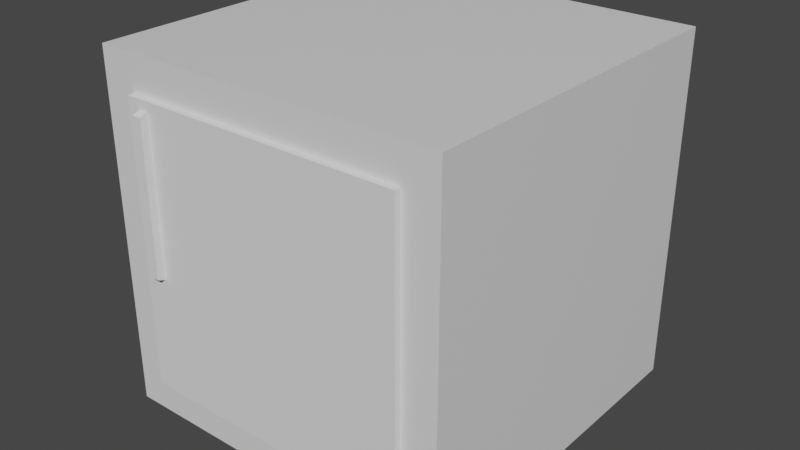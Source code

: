 # Source: minifridge.blend  (saved by Blender 2.91.10; exported with 4.5.12 LTS)
import bpy
from mathutils import Matrix  # noqa: F401  (used for matrix-valued properties, if any)

bpy.ops.wm.read_factory_settings(use_empty=True)
scene = bpy.context.scene
scene.name = 'Scene'

# ---- collections
col_collection = bpy.data.collections.new('Collection'); scene.collection.children.link(col_collection)

# ---- materials (node trees are filled in below, after node groups)
mat_material = bpy.data.materials.new('Material')
mat_material.alpha_threshold = 0.0
mat_material.use_transparent_shadow = False
mat_material.line_color = (0.0, 0.0, 0.0, 1.0)

# ---- material node trees
mat_material.use_nodes = True; mat_material.node_tree.nodes.clear()
_N = mat_material.node_tree.nodes; _L = mat_material.node_tree.links
n0 = _N.new('ShaderNodeOutputMaterial'); n0.name = 'Material Output'; n0.location = (300, 300)
n1 = _N.new('ShaderNodeBsdfPrincipled'); n1.name = 'Principled BSDF'; n1.location = (10, 300)
n1.distribution = 'GGX'
n1.subsurface_method = 'BURLEY'
n1.inputs[2].default_value = 0.4
n1.inputs[3].default_value = 1.45
n1.inputs[27].default_value = (0.0, 0.0, 0.0, 1.0)
n1.inputs[28].default_value = 1.0
_L.new(n1.outputs[0], n0.inputs[0])
n0.is_active_output = True

# ---- world
world_world = bpy.data.worlds.new('World'); scene.world = world_world
world_world.use_nodes = True; world_world.node_tree.nodes.clear()
_N = world_world.node_tree.nodes; _L = world_world.node_tree.links
n0 = _N.new('ShaderNodeOutputWorld'); n0.name = 'World Output'; n0.location = (300, 300)
n1 = _N.new('ShaderNodeBackground'); n1.name = 'Background'; n1.location = (10, 300)
n1.inputs[0].default_value = (0.05088, 0.05088, 0.05088, 1.0)
_L.new(n1.outputs[0], n0.inputs[0])
n0.is_active_output = True
world_world.color = (0.05088, 0.05088, 0.05088)
world_world.use_sun_shadow = False
world_world.sun_shadow_jitter_overblur = 0.0

# ---- meshes
me_cube = bpy.data.meshes.new('Cube')
me_cube.from_pydata([(1.0, 1.0, 1.0), (1.0, 1.0, -1.0), (0.8012, -1.0, 0.8012), (0.8012, -1.0, -0.8012), (-1.0, 1.0, 1.0), (-1.0, 1.0, -1.0), (-0.8012, -1.0, 0.8012), (-0.8012, -1.0, -0.8012), (-1.0, -1.0, -1.0), (-1.0, -1.0, 1.0), (1.0, -1.0, 1.0), (1.0, -1.0, -1.0), (-0.8012, 0.01885, -0.8012), (-0.8012, 0.01885, 0.8012), (0.8012, 0.01885, 0.8012), (0.8012, 0.01885, -0.8012), (1.0, 1.0, 0.0), (-1.0, -1.0, 0.0), (1.0, -1.0, 0.0), (-1.0, 1.0, 0.0), (-0.8012, -1.0, 0.0), (0.8012, -1.0, 0.0), (-0.8012, 0.01885, 0.0), (0.8012, 0.01885, 0.0), (1.0, 1.0, -0.06399), (1.0, -1.0, -0.06399), (-1.0, 1.0, -0.06399), (0.8012, -1.0, -0.05126), (0.8012, 0.01885, -0.05126), (-1.0, -1.0, -0.06399), (-0.8012, -1.0, -0.05126), (-0.8012, 0.01885, -0.05126), (-0.8012, -1.0, -0.05126), (-0.8012, -1.0, 0.0), (0.8012, -1.0, 0.0), (0.8012, -1.0, -0.05126)], [], [(0, 4, 9, 10), (7, 3, 15, 12), (17, 9, 4, 19), (5, 1, 11, 8), (16, 0, 10, 18), (19, 4, 0, 16), (20, 6, 9, 17), (27, 3, 11, 25), (6, 2, 10, 9), (3, 7, 8, 11), (23, 14, 13, 22), (21, 2, 14, 23), (2, 6, 13, 14), (30, 7, 12, 31), (6, 20, 22, 13), (27, 21, 23, 28), (28, 23, 34, 35), (2, 21, 18, 10), (30, 20, 17, 29), (26, 19, 16, 24), (24, 16, 18, 25), (29, 17, 19, 26), (8, 29, 26, 5), (1, 24, 25, 11), (5, 26, 24, 1), (7, 30, 29, 8), (15, 28, 31, 12), (3, 27, 28, 15), (20, 30, 31, 22), (21, 27, 25, 18), (35, 34, 33, 32), (23, 22, 33, 34), (22, 31, 32, 33), (31, 28, 35, 32)])
_uv = me_cube.uv_layers.new(name='UVMap')
_uv.uv.foreach_set('vector', [0.625, 0.5, 0.875, 0.5, 0.875, 0.75, 0.625, 0.75, 0.3999, 0.9751, 0.3999, 0.7749, 0.3999, 0.7749, 0.3999, 0.9751, 0.5, 0.0, 0.625, 0.0, 0.625, 0.25, 0.5, 0.25, 0.125, 0.5, 0.375, 0.5, 0.375, 0.75, 0.125, 0.75, 0.5, 0.5, 0.625, 0.5, 0.625, 0.75, 0.5, 0.75, 0.5, 0.25, 0.625, 0.25, 0.625, 0.5, 0.5, 0.5, 0.5, 0.9751, 0.6001, 0.9751, 0.625, 1.0, 0.5, 1.0, 0.4936, 0.7749, 0.3999, 0.7749, 0.375, 0.75, 0.492, 0.75, 0.6001, 0.9751, 0.6001, 0.7749, 0.625, 0.75, 0.625, 1.0, 0.3999, 0.7749, 0.3999, 0.9751, 0.375, 1.0, 0.375, 0.75, 0.5, 0.7749, 0.6001, 0.7749, 0.6001, 0.9751, 0.5, 0.9751, 0.5, 0.7749, 0.6001, 0.7749, 0.6001, 0.7749, 0.5, 0.7749, 0.6001, 0.7749, 0.6001, 0.9751, 0.6001, 0.9751, 0.6001, 0.7749, 0.4936, 0.9751, 0.3999, 0.9751, 0.3999, 0.9751, 0.4936, 0.9751, 0.6001, 0.9751, 0.5, 0.9751, 0.5, 0.9751, 0.6001, 0.9751, 0.4936, 0.7749, 0.5, 0.7749, 0.5, 0.7749, 0.4936, 0.7749, 0.4936, 0.7749, 0.5, 0.7749, 0.5, 0.7749, 0.4936, 0.7749, 0.6001, 0.7749, 0.5, 0.7749, 0.5, 0.75, 0.625, 0.75, 0.4936, 0.9751, 0.5, 0.9751, 0.5, 1.0, 0.492, 1.0, 0.492, 0.25, 0.5, 0.25, 0.5, 0.5, 0.492, 0.5, 0.492, 0.5, 0.5, 0.5, 0.5, 0.75, 0.492, 0.75, 0.492, 0.0, 0.5, 0.0, 0.5, 0.25, 0.492, 0.25, 0.375, 0.0, 0.492, 0.0, 0.492, 0.25, 0.375, 0.25, 0.375, 0.5, 0.492, 0.5, 0.492, 0.75, 0.375, 0.75, 0.375, 0.25, 0.492, 0.25, 0.492, 0.5, 0.375, 0.5, 0.3999, 0.9751, 0.4936, 0.9751, 0.492, 1.0, 0.375, 1.0, 0.3999, 0.7749, 0.4936, 0.7749, 0.4936, 0.9751, 0.3999, 0.9751, 0.3999, 0.7749, 0.4936, 0.7749, 0.4936, 0.7749, 0.3999, 0.7749, 0.5, 0.9751, 0.4936, 0.9751, 0.4936, 0.9751, 0.5, 0.9751, 0.5, 0.7749, 0.4936, 0.7749, 0.492, 0.75, 0.5, 0.75, 0.4936, 0.7749, 0.5, 0.7749, 0.5, 0.9751, 0.4936, 0.9751, 0.5, 0.7749, 0.5, 0.9751, 0.5, 0.9751, 0.5, 0.7749, 0.5, 0.9751, 0.4936, 0.9751, 0.4936, 0.9751, 0.5, 0.9751, 0.4936, 0.9751, 0.4936, 0.7749, 0.4936, 0.7749, 0.4936, 0.9751])
me_cube.materials.append(mat_material)
me_cube.use_remesh_preserve_volume = False
me_cube.use_remesh_preserve_attributes = False
me_cube.use_mirror_vertex_groups = False
me_cube.update()
me_cube_001 = bpy.data.meshes.new('Cube.001')
me_cube_001.from_pydata([(-1.602, -0.03635, -0.6693), (-1.602, -0.03635, 0.9331), (-1.602, 0.03635, -0.6693), (-1.602, 0.03635, 0.9331), (0.0, -0.03635, -0.6693), (0.0, -0.03635, 0.9331), (0.0, 0.03635, -0.6693), (0.0, 0.03635, 0.9331), (-1.524, 0.03635, -0.6693), (-1.524, 0.03635, 0.9331), (-1.524, -0.03635, -0.6693), (-1.524, -0.03635, 0.9331), (-1.471, 0.03635, 0.9331), (-1.471, -0.03635, -0.6693), (-1.471, 0.03635, -0.6693), (-1.471, -0.03635, 0.9331), (-1.602, -0.03635, 0.8822), (-1.602, 0.03635, 0.8822), (0.0, 0.03635, 0.8822), (0.0, -0.03635, 0.8822), (-1.524, -0.03635, 0.8822), (-1.524, 0.03635, 0.8822), (-1.471, -0.03635, 0.8822), (-1.471, 0.03635, 0.8822), (-1.602, 0.03635, 0.0), (0.0, 0.03635, 0.0), (0.0, -0.03635, 0.0), (-1.524, -0.03635, 0.0), (-1.524, 0.03635, 0.0), (-1.471, -0.03635, 0.0), (-1.471, 0.03635, 0.0), (-1.602, -0.03635, 0.0)], [], [(16, 1, 3, 17), (23, 12, 7, 18), (18, 7, 5, 19), (20, 11, 1, 16), (14, 6, 4, 13), (9, 3, 1, 11), (12, 9, 11, 15), (2, 8, 10, 0), (22, 15, 11, 20), (17, 3, 9, 21), (19, 5, 15, 22), (7, 12, 15, 5), (8, 14, 13, 10), (21, 9, 12, 23), (28, 21, 23, 30), (26, 19, 22, 29), (24, 17, 21, 28), (27, 20, 16, 31), (25, 18, 19, 26), (30, 23, 18, 25), (31, 16, 17, 24), (0, 31, 24, 2), (14, 30, 25, 6), (6, 25, 26, 4), (10, 27, 31, 0), (13, 29, 27, 10), (2, 24, 28, 8), (4, 26, 29, 13), (8, 28, 30, 14)])
_uv = me_cube_001.uv_layers.new(name='UVMap')
_uv.uv.foreach_set('vector', [0.6171, 0.0, 0.625, 0.0, 0.625, 0.25, 0.6171, 0.25, 0.6171, 0.2704, 0.625, 0.2704, 0.625, 0.5, 0.6171, 0.5, 0.6171, 0.5, 0.625, 0.5, 0.625, 0.75, 0.6171, 0.75, 0.6171, 0.9878, 0.625, 0.9878, 0.625, 1.0, 0.6171, 1.0, 0.1454, 0.5, 0.375, 0.5, 0.375, 0.75, 0.1454, 0.75, 0.8628, 0.5, 0.875, 0.5, 0.875, 0.75, 0.8628, 0.75, 0.8546, 0.5, 0.8628, 0.5, 0.8628, 0.75, 0.8546, 0.75, 0.125, 0.5, 0.1372, 0.5, 0.1372, 0.75, 0.125, 0.75, 0.6171, 0.9796, 0.625, 0.9796, 0.625, 0.9878, 0.6171, 0.9878, 0.6171, 0.25, 0.625, 0.25, 0.625, 0.2622, 0.6171, 0.2622, 0.6171, 0.75, 0.625, 0.75, 0.625, 0.9796, 0.6171, 0.9796, 0.625, 0.5, 0.8546, 0.5, 0.8546, 0.75, 0.625, 0.75, 0.1372, 0.5, 0.1454, 0.5, 0.1454, 0.75, 0.1372, 0.75, 0.6171, 0.2622, 0.625, 0.2622, 0.625, 0.2704, 0.6171, 0.2704, 0.4794, 0.2622, 0.6171, 0.2622, 0.6171, 0.2704, 0.4794, 0.2704, 0.4794, 0.75, 0.6171, 0.75, 0.6171, 0.9796, 0.4794, 0.9796, 0.4794, 0.25, 0.6171, 0.25, 0.6171, 0.2622, 0.4794, 0.2622, 0.4794, 0.9878, 0.6171, 0.9878, 0.6171, 1.0, 0.4794, 1.0, 0.4794, 0.5, 0.6171, 0.5, 0.6171, 0.75, 0.4794, 0.75, 0.4794, 0.2704, 0.6171, 0.2704, 0.6171, 0.5, 0.4794, 0.5, 0.4794, 0.0, 0.6171, 0.0, 0.6171, 0.25, 0.4794, 0.25, 0.375, 0.0, 0.4794, 0.0, 0.4794, 0.25, 0.375, 0.25, 0.375, 0.2704, 0.4794, 0.2704, 0.4794, 0.5, 0.375, 0.5, 0.375, 0.5, 0.4794, 0.5, 0.4794, 0.75, 0.375, 0.75, 0.375, 0.9878, 0.4794, 0.9878, 0.4794, 1.0, 0.375, 1.0, 0.375, 0.9796, 0.4794, 0.9796, 0.4794, 0.9878, 0.375, 0.9878, 0.375, 0.25, 0.4794, 0.25, 0.4794, 0.2622, 0.375, 0.2622, 0.375, 0.75, 0.4794, 0.75, 0.4794, 0.9796, 0.375, 0.9796, 0.375, 0.2622, 0.4794, 0.2622, 0.4794, 0.2704, 0.375, 0.2704])
me_cube_001.use_remesh_fix_poles = True
me_cube_001.use_remesh_preserve_attributes = False
me_cube_001.use_mirror_vertex_groups = False
me_cube_001.update()
me_cube_002 = bpy.data.meshes.new('Cube.002')
me_cube_002.from_pydata([(-1.524, -0.03635, 0.8822), (-1.471, -0.03635, 0.8822), (-1.524, -0.03635, 0.0), (-1.471, -0.03635, 0.0), (-1.472, -0.08084, 0.8652), (-1.523, -0.08084, 0.8652), (-1.523, -0.08084, 0.01699), (-1.472, -0.08084, 0.01699)], [], [(1, 0, 5, 4), (7, 4, 5, 6), (3, 1, 4, 7), (0, 2, 6, 5), (2, 3, 7, 6)])
_uv = me_cube_002.uv_layers.new(name='UVMap')
_uv.uv.foreach_set('vector', [0.6171, 0.9796, 0.6171, 0.9878, 0.6171, 0.9878, 0.6171, 0.9796, 0.4794, 0.9796, 0.6171, 0.9796, 0.6171, 0.9878, 0.4794, 0.9878, 0.4794, 0.9796, 0.6171, 0.9796, 0.6171, 0.9796, 0.4794, 0.9796, 0.6171, 0.9878, 0.4794, 0.9878, 0.4794, 0.9878, 0.6171, 0.9878, 0.4794, 0.9878, 0.4794, 0.9796, 0.4794, 0.9796, 0.4794, 0.9878])
me_cube_002.use_remesh_fix_poles = True
me_cube_002.use_remesh_preserve_attributes = False
me_cube_002.use_mirror_vertex_groups = False
me_cube_002.update()

# ---- objects
ob_fridge = bpy.data.objects.new('Fridge', me_cube)
ob_door = bpy.data.objects.new('Door', me_cube_001)
ob_doorhandle = bpy.data.objects.new('DoorHandle', me_cube_002)

# ---- transforms, parenting, visibility, modifiers, constraints
ob_fridge.location = (0.0, 0.0, 1.0)
ob_fridge.lock_rotations_4d = False
ob_fridge.empty_display_type = 'ARROWS'
ob_fridge.lineart.crease_threshold = 0.0
ob_door.location = (0.8012, -0.9995, 0.8681)
ob_door.lineart.crease_threshold = 0.0
ob_doorhandle.parent = ob_door
ob_doorhandle.matrix_parent_inverse = Matrix(((1.0, -0.0, -0.0, -0.8012), (-0.0, 1.0, 0.0, 0.9995), (-0.0, -0.0, 1.0, -0.8681), (-0.0, 0.0, -0.0, 1.0)))
ob_doorhandle.location = (0.8012, -0.9995, 0.8681)
ob_doorhandle.lineart.crease_threshold = 0.0

# ---- collection membership
col_collection.objects.link(ob_fridge)
col_collection.objects.link(ob_door)
col_collection.objects.link(ob_doorhandle)

# ---- scene / render settings (as saved in the file)
scene.frame_start = 1; scene.frame_end = 250; scene.frame_set(1)
scene.render.engine = 'BLENDER_EEVEE_NEXT'
scene.cycles.use_denoising = False
scene.cycles.samples = 128
scene.cycles.sampling_pattern = 'TABULATED_SOBOL'
scene.cycles.use_adaptive_sampling = False
scene.cycles.use_light_tree = False
scene.view_settings.view_transform = 'Filmic'
bpy.context.view_layer.update()

# ---- added for rendering (the .blend has no active camera and no usable light): camera, sun
cam_auto = bpy.data.cameras.new('AutoCamera')
cam_auto.lens = 50.0
cam_auto.sensor_width = 36.0
cam_auto.clip_end = 1000.0
ob_auto_camera = bpy.data.objects.new('AutoCamera', cam_auto)
scene.collection.objects.link(ob_auto_camera)
ob_auto_camera.location = (3.24856, -3.93845, 3.59885)
ob_auto_camera.rotation_euler = (1.09748, -7.21219e-08, 0.694738)
scene.camera = ob_auto_camera
light_auto_sun = bpy.data.lights.new('AutoSun', 'SUN')
light_auto_sun.energy = 3.0
light_auto_sun.angle = 0.0523599
ob_auto_sun = bpy.data.objects.new('AutoSun', light_auto_sun)
scene.collection.objects.link(ob_auto_sun)
ob_auto_sun.rotation_euler = (0.872665, 0.174533, 0.523599)
bpy.context.view_layer.update()
